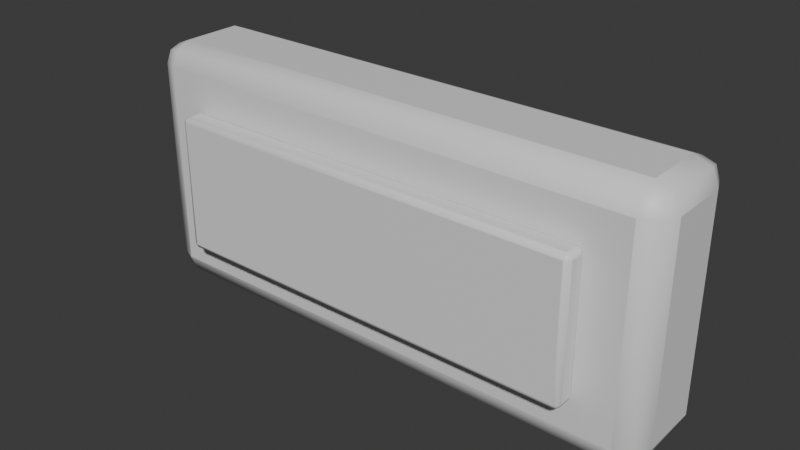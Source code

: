# Source: OP_ElevatorIndicator.blend  (saved by Blender 5.2.44; exported with 4.5.12 LTS)
import bpy
from mathutils import Matrix  # noqa: F401  (used for matrix-valued properties, if any)

bpy.ops.wm.read_factory_settings(use_empty=True)
scene = bpy.context.scene
scene.name = 'Scene'

# ---- collections
col_collection = bpy.data.collections.new('Collection'); scene.collection.children.link(col_collection)

# ---- materials (node trees are filled in below, after node groups)
mat_op_amber = bpy.data.materials.new('OP_amber')
mat_op_amber.diffuse_color = (1.0, 0.32, 0.08, 1.0)
mat_op_amber.roughness = 0.62
mat_op_paper = bpy.data.materials.new('OP_paper')
mat_op_paper.diffuse_color = (0.88, 0.8, 0.63, 1.0)
mat_op_paper.roughness = 0.62

# ---- material node trees
mat_op_amber.use_nodes = True; mat_op_amber.node_tree.nodes.clear()
_N = mat_op_amber.node_tree.nodes; _L = mat_op_amber.node_tree.links
n0 = _N.new('ShaderNodeBsdfPrincipled'); n0.name = 'Principled BSDF'; n0.location = (-200, 100)
n0.inputs[10].default_value = 0.005
n1 = _N.new('ShaderNodeOutputMaterial'); n1.name = 'Material Output'; n1.location = (200, 100)
_L.new(n0.outputs[0], n1.inputs[0])
n1.is_active_output = True
mat_op_paper.use_nodes = True; mat_op_paper.node_tree.nodes.clear()
_N = mat_op_paper.node_tree.nodes; _L = mat_op_paper.node_tree.links
n0 = _N.new('ShaderNodeBsdfPrincipled'); n0.name = 'Principled BSDF'; n0.location = (-200, 100)
n0.inputs[10].default_value = 0.005
n1 = _N.new('ShaderNodeOutputMaterial'); n1.name = 'Material Output'; n1.location = (200, 100)
_L.new(n0.outputs[0], n1.inputs[0])
n1.is_active_output = True

# ---- world
world_world = bpy.data.worlds.new('World'); scene.world = world_world
world_world.use_nodes = True; world_world.node_tree.nodes.clear()
_N = world_world.node_tree.nodes; _L = world_world.node_tree.links
n0 = _N.new('ShaderNodeOutputWorld'); n0.name = 'World Output'; n0.location = (200, 100)
n1 = _N.new('ShaderNodeBackground'); n1.name = 'Background'; n1.location = (-200, 100)
n1.inputs[0].default_value = (0.05088, 0.05088, 0.05088, 1.0)
_L.new(n1.outputs[0], n0.inputs[0])
n0.is_active_output = True
world_world.color = (0.05088, 0.05088, 0.05088)
world_world.sun_shadow_jitter_overblur = 0.0

# ---- meshes
me_cube = bpy.data.meshes.new('Cube')
me_cube.from_pydata([(-0.26, -0.05, -0.12), (-0.26, -0.05, 0.12), (-0.26, 0.05, -0.12), (-0.26, 0.05, 0.12), (0.26, -0.05, -0.12), (0.26, -0.05, 0.12), (0.26, 0.05, -0.12), (0.26, 0.05, 0.12)], [], [(0, 1, 3, 2), (2, 3, 7, 6), (6, 7, 5, 4), (4, 5, 1, 0), (2, 6, 4, 0), (7, 3, 1, 5)])
me_cube.polygons.foreach_set('use_smooth', [True] * 6)
_k = set([(0, 1), (0, 2), (0, 4), (1, 3), (1, 5), (2, 3), (2, 6), (3, 7), (4, 5), (4, 6), (5, 7), (6, 7)])
me_cube.attributes.new('sharp_edge', 'BOOLEAN', 'EDGE').data.foreach_set('value', [ (min(e.vertices), max(e.vertices)) in _k for e in me_cube.edges])
_uv = me_cube.uv_layers.new(name='UVMap')
_uv.uv.foreach_set('vector', [0.375, 0.0, 0.625, 0.0, 0.625, 0.25, 0.375, 0.25, 0.375, 0.25, 0.625, 0.25, 0.625, 0.5, 0.375, 0.5, 0.375, 0.5, 0.625, 0.5, 0.625, 0.75, 0.375, 0.75, 0.375, 0.75, 0.625, 0.75, 0.625, 1.0, 0.375, 1.0, 0.125, 0.5, 0.375, 0.5, 0.375, 0.75, 0.125, 0.75, 0.625, 0.5, 0.875, 0.5, 0.875, 0.75, 0.625, 0.75])
me_cube.materials.append(mat_op_amber)
me_cube.update()
me_cube_001 = bpy.data.meshes.new('Cube.001')
me_cube_001.from_pydata([(-0.2028, -0.011, -0.066), (-0.2028, -0.011, 0.066), (-0.2028, 0.011, -0.066), (-0.2028, 0.011, 0.066), (0.2028, -0.011, -0.066), (0.2028, -0.011, 0.066), (0.2028, 0.011, -0.066), (0.2028, 0.011, 0.066)], [], [(0, 1, 3, 2), (2, 3, 7, 6), (6, 7, 5, 4), (4, 5, 1, 0), (2, 6, 4, 0), (7, 3, 1, 5)])
me_cube_001.polygons.foreach_set('use_smooth', [True] * 6)
_k = set([(0, 1), (0, 2), (0, 4), (1, 3), (1, 5), (2, 3), (2, 6), (3, 7), (4, 5), (4, 6), (5, 7), (6, 7)])
me_cube_001.attributes.new('sharp_edge', 'BOOLEAN', 'EDGE').data.foreach_set('value', [ (min(e.vertices), max(e.vertices)) in _k for e in me_cube_001.edges])
_uv = me_cube_001.uv_layers.new(name='UVMap')
_uv.uv.foreach_set('vector', [0.375, 0.0, 0.625, 0.0, 0.625, 0.25, 0.375, 0.25, 0.375, 0.25, 0.625, 0.25, 0.625, 0.5, 0.375, 0.5, 0.375, 0.5, 0.625, 0.5, 0.625, 0.75, 0.375, 0.75, 0.375, 0.75, 0.625, 0.75, 0.625, 1.0, 0.375, 1.0, 0.125, 0.5, 0.375, 0.5, 0.375, 0.75, 0.125, 0.75, 0.625, 0.5, 0.875, 0.5, 0.875, 0.75, 0.625, 0.75])
me_cube_001.materials.append(mat_op_paper)
me_cube_001.update()

# ---- objects
ob_elevatorindicator = bpy.data.objects.new('ElevatorIndicator', None)
ob_sign = bpy.data.objects.new('Sign', me_cube)
ob_inset = bpy.data.objects.new('Inset', me_cube_001)

# ---- transforms, parenting, visibility, modifiers, constraints
ob_elevatorindicator.location = (0.0, 0.0, 0.0)
ob_sign.parent = ob_elevatorindicator
ob_sign.location = (0.0, 0.0, 0.12)
_m = ob_sign.modifiers.new('Soft toy bevel', 'BEVEL')
_m.width = 0.022
_m.width_pct = 0.022
_m.segments = 2
ob_inset.parent = ob_elevatorindicator
ob_inset.location = (0.0, -0.062, 0.12)
_m = ob_inset.modifiers.new('Soft toy bevel', 'BEVEL')
_m.width = 0.00484
_m.width_pct = 0.00484
_m.segments = 2

# ---- collection membership
col_collection.objects.link(ob_elevatorindicator)
col_collection.objects.link(ob_sign)
col_collection.objects.link(ob_inset)

# ---- scene / render settings (as saved in the file)
scene.frame_start = 1; scene.frame_end = 250; scene.frame_set(1)
scene.render.engine = 'BLENDER_EEVEE_NEXT'
scene.render.bake_bias = 0.0
scene.render.bake_samples = 0
scene.render.compositor_device = 'GPU'
scene.eevee.use_volume_custom_range = False
scene.eevee.fast_gi_thickness_near = 0.1
scene.eevee.fast_gi_thickness_far = 0.0
scene.eevee.ray_tracing_options.screen_trace_thickness = 0.1
bpy.context.view_layer.update()

# ---- added for rendering (the .blend has no active camera and no usable light): camera, sun
cam_auto = bpy.data.cameras.new('AutoCamera')
cam_auto.lens = 50.0
cam_auto.sensor_width = 36.0
cam_auto.clip_end = 1000.0
ob_auto_camera = bpy.data.objects.new('AutoCamera', cam_auto)
scene.collection.objects.link(ob_auto_camera)
ob_auto_camera.location = (0.541971, -0.661865, 0.553577)
ob_auto_camera.rotation_euler = (1.09748, -7.21219e-08, 0.694738)
scene.camera = ob_auto_camera
light_auto_sun = bpy.data.lights.new('AutoSun', 'SUN')
light_auto_sun.energy = 3.0
light_auto_sun.angle = 0.0523599
ob_auto_sun = bpy.data.objects.new('AutoSun', light_auto_sun)
scene.collection.objects.link(ob_auto_sun)
ob_auto_sun.rotation_euler = (0.872665, 0.174533, 0.523599)
bpy.context.view_layer.update()
